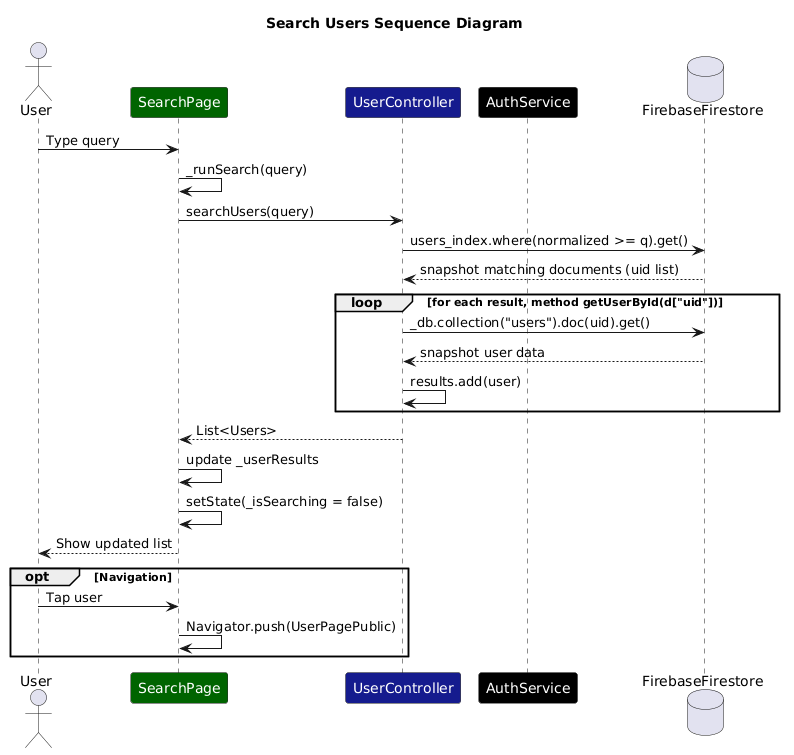

The diagram above was rendered by PlantUML. Its source (embedded in the PNG):
@startuml
title Search Users Sequence Diagram

actor User

participant SearchPage as "<color:white>SearchPage</color>" #darkgreen
participant UserController as "<color:white>UserController</color>" #151b8e
participant AuthService as "<color:white>AuthService</color>" #000000
database FirebaseFirestore



User -> SearchPage : Type query

SearchPage -> SearchPage : _runSearch(query)

SearchPage -> UserController : searchUsers(query)



UserController -> FirebaseFirestore : users_index.where(normalized >= q).get()

FirebaseFirestore --> UserController : snapshot matching documents (uid list)







loop for each result, method getUserById(d["uid"])
    UserController -> FirebaseFirestore : _db.collection("users").doc(uid).get()
    FirebaseFirestore --> UserController : snapshot user data
    UserController -> UserController : results.add(user)
end

UserController --> SearchPage : List<Users>
SearchPage -> SearchPage : update _userResults

SearchPage -> SearchPage : setState(_isSearching = false)

SearchPage --> User : Show updated list





opt Navigation
User -> SearchPage : Tap user

SearchPage -> SearchPage : Navigator.push(UserPagePublic)
end
@enduml